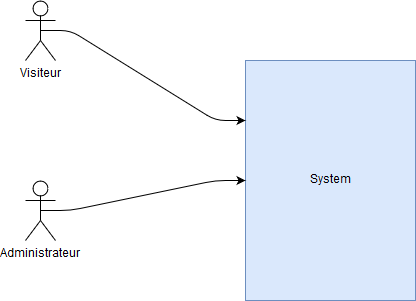

The diagram above was exported from draw.io. Its source (the exported page's mxGraphModel, read from the mxfile embedded in the PNG):
<mxGraphModel dx="1394" dy="793" grid="1" gridSize="10" guides="1" tooltips="1" connect="1" arrows="1" fold="1" page="1" pageScale="1" pageWidth="827" pageHeight="1169" math="0" shadow="0">
  <root>
    <mxCell id="0" />
    <mxCell id="1" parent="0" />
    <mxCell id="B2cS65P2ODoYleGxdp1N-1" value="System" style="html=1;fillColor=#dae8fc;strokeColor=#6c8ebf;" parent="1" vertex="1">
      <mxGeometry x="320" y="200" width="170" height="240" as="geometry" />
    </mxCell>
    <mxCell id="B2cS65P2ODoYleGxdp1N-7" style="edgeStyle=entityRelationEdgeStyle;rounded=1;orthogonalLoop=1;jettySize=auto;html=1;exitX=0.5;exitY=0.5;exitDx=0;exitDy=0;exitPerimeter=0;entryX=0;entryY=0.25;entryDx=0;entryDy=0;strokeColor=#000000;" parent="1" source="B2cS65P2ODoYleGxdp1N-2" target="B2cS65P2ODoYleGxdp1N-1" edge="1">
      <mxGeometry relative="1" as="geometry" />
    </mxCell>
    <mxCell id="B2cS65P2ODoYleGxdp1N-2" value="Visiteur" style="shape=umlActor;verticalLabelPosition=bottom;labelBackgroundColor=#ffffff;verticalAlign=top;html=1;" parent="1" vertex="1">
      <mxGeometry x="100" y="140" width="30" height="60" as="geometry" />
    </mxCell>
    <mxCell id="B2cS65P2ODoYleGxdp1N-11" style="edgeStyle=entityRelationEdgeStyle;rounded=1;orthogonalLoop=1;jettySize=auto;html=1;exitX=0.5;exitY=0.5;exitDx=0;exitDy=0;exitPerimeter=0;entryX=0;entryY=0.5;entryDx=0;entryDy=0;strokeColor=#000000;" parent="1" source="B2cS65P2ODoYleGxdp1N-5" target="B2cS65P2ODoYleGxdp1N-1" edge="1">
      <mxGeometry relative="1" as="geometry" />
    </mxCell>
    <mxCell id="B2cS65P2ODoYleGxdp1N-5" value="Administrateur" style="shape=umlActor;verticalLabelPosition=bottom;labelBackgroundColor=#ffffff;verticalAlign=top;html=1;" parent="1" vertex="1">
      <mxGeometry x="100" y="320" width="30" height="60" as="geometry" />
    </mxCell>
  </root>
</mxGraphModel>